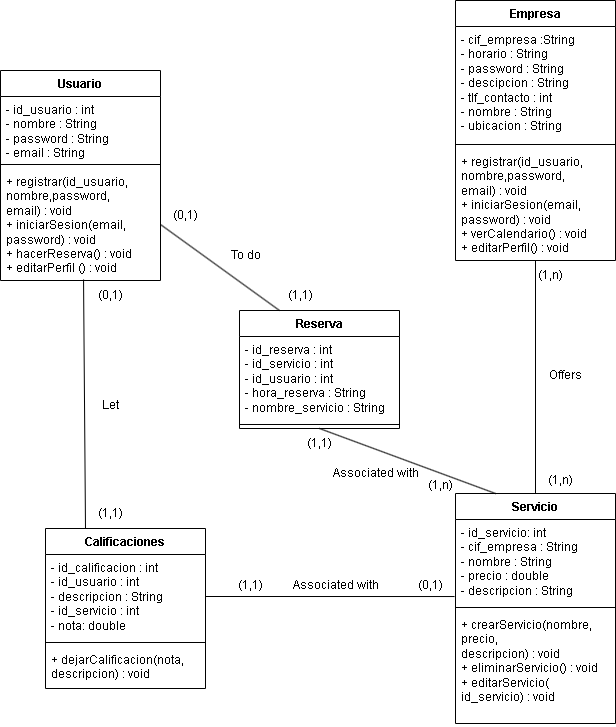

The diagram above was exported from draw.io. Its source (the exported page's mxGraphModel, read from the mxfile embedded in the PNG):
<mxGraphModel dx="1434" dy="732" grid="1" gridSize="10" guides="1" tooltips="1" connect="1" arrows="1" fold="1" page="1" pageScale="1" pageWidth="827" pageHeight="1169" math="0" shadow="0">
  <root>
    <mxCell id="WIyWlLk6GJQsqaUBKTNV-0" />
    <mxCell id="WIyWlLk6GJQsqaUBKTNV-1" parent="WIyWlLk6GJQsqaUBKTNV-0" />
    <mxCell id="2Ehjha72AP3DUOwBuTSE-0" value="Usuario" style="swimlane;fontStyle=1;align=center;verticalAlign=top;childLayout=stackLayout;horizontal=1;startSize=26;horizontalStack=0;resizeParent=1;resizeParentMax=0;resizeLast=0;collapsible=1;marginBottom=0;whiteSpace=wrap;html=1;" vertex="1" parent="WIyWlLk6GJQsqaUBKTNV-1">
      <mxGeometry x="15" y="100" width="160" height="210" as="geometry" />
    </mxCell>
    <mxCell id="2Ehjha72AP3DUOwBuTSE-1" value="- id_usuario : int&lt;br&gt;- nombre : String&lt;br&gt;- password : String&lt;br&gt;- email : String" style="text;strokeColor=none;fillColor=none;align=left;verticalAlign=top;spacingLeft=4;spacingRight=4;overflow=hidden;rotatable=0;points=[[0,0.5],[1,0.5]];portConstraint=eastwest;whiteSpace=wrap;html=1;" vertex="1" parent="2Ehjha72AP3DUOwBuTSE-0">
      <mxGeometry y="26" width="160" height="64" as="geometry" />
    </mxCell>
    <mxCell id="2Ehjha72AP3DUOwBuTSE-2" value="" style="line;strokeWidth=1;fillColor=none;align=left;verticalAlign=middle;spacingTop=-1;spacingLeft=3;spacingRight=3;rotatable=0;labelPosition=right;points=[];portConstraint=eastwest;strokeColor=inherit;" vertex="1" parent="2Ehjha72AP3DUOwBuTSE-0">
      <mxGeometry y="90" width="160" height="8" as="geometry" />
    </mxCell>
    <mxCell id="2Ehjha72AP3DUOwBuTSE-3" value="+ registrar(id_usuario,&lt;br&gt;nombre,password,&lt;br&gt;email) : void&lt;br&gt;+ iniciarSesion(email,&lt;br&gt;password) : void&lt;br&gt;+ hacerReserva() : void&lt;br&gt;+ editarPerfil () : void" style="text;strokeColor=none;fillColor=none;align=left;verticalAlign=top;spacingLeft=4;spacingRight=4;overflow=hidden;rotatable=0;points=[[0,0.5],[1,0.5]];portConstraint=eastwest;whiteSpace=wrap;html=1;" vertex="1" parent="2Ehjha72AP3DUOwBuTSE-0">
      <mxGeometry y="98" width="160" height="112" as="geometry" />
    </mxCell>
    <mxCell id="2Ehjha72AP3DUOwBuTSE-4" value="Empresa" style="swimlane;fontStyle=1;align=center;verticalAlign=top;childLayout=stackLayout;horizontal=1;startSize=26;horizontalStack=0;resizeParent=1;resizeParentMax=0;resizeLast=0;collapsible=1;marginBottom=0;whiteSpace=wrap;html=1;" vertex="1" parent="WIyWlLk6GJQsqaUBKTNV-1">
      <mxGeometry x="470" y="30" width="160" height="260" as="geometry" />
    </mxCell>
    <mxCell id="2Ehjha72AP3DUOwBuTSE-5" value="- cif_empresa :String&lt;br&gt;- horario : String&lt;br&gt;- password : String&lt;br&gt;- descipcion : String&lt;br&gt;- tlf_contacto : int&lt;br&gt;- nombre : String&lt;br&gt;- ubicacion : String" style="text;strokeColor=none;fillColor=none;align=left;verticalAlign=top;spacingLeft=4;spacingRight=4;overflow=hidden;rotatable=0;points=[[0,0.5],[1,0.5]];portConstraint=eastwest;whiteSpace=wrap;html=1;" vertex="1" parent="2Ehjha72AP3DUOwBuTSE-4">
      <mxGeometry y="26" width="160" height="114" as="geometry" />
    </mxCell>
    <mxCell id="2Ehjha72AP3DUOwBuTSE-6" value="" style="line;strokeWidth=1;fillColor=none;align=left;verticalAlign=middle;spacingTop=-1;spacingLeft=3;spacingRight=3;rotatable=0;labelPosition=right;points=[];portConstraint=eastwest;strokeColor=inherit;" vertex="1" parent="2Ehjha72AP3DUOwBuTSE-4">
      <mxGeometry y="140" width="160" height="8" as="geometry" />
    </mxCell>
    <mxCell id="2Ehjha72AP3DUOwBuTSE-7" value="+ registrar(id_usuario,&lt;br style=&quot;border-color: var(--border-color);&quot;&gt;nombre,password,&lt;br style=&quot;border-color: var(--border-color);&quot;&gt;email) : void&lt;br style=&quot;border-color: var(--border-color);&quot;&gt;+ iniciarSesion(email,&lt;br style=&quot;border-color: var(--border-color);&quot;&gt;password) : void&lt;br style=&quot;border-color: var(--border-color);&quot;&gt;+ verCalendario() : void&lt;br&gt;+ editarPerfil() : void" style="text;strokeColor=none;fillColor=none;align=left;verticalAlign=top;spacingLeft=4;spacingRight=4;overflow=hidden;rotatable=0;points=[[0,0.5],[1,0.5]];portConstraint=eastwest;whiteSpace=wrap;html=1;" vertex="1" parent="2Ehjha72AP3DUOwBuTSE-4">
      <mxGeometry y="148" width="160" height="112" as="geometry" />
    </mxCell>
    <mxCell id="2Ehjha72AP3DUOwBuTSE-42" style="edgeStyle=orthogonalEdgeStyle;rounded=0;orthogonalLoop=1;jettySize=auto;html=1;exitX=0.5;exitY=0;exitDx=0;exitDy=0;entryX=0.5;entryY=1;entryDx=0;entryDy=0;entryPerimeter=0;strokeColor=default;endArrow=none;endFill=0;" edge="1" parent="WIyWlLk6GJQsqaUBKTNV-1" source="2Ehjha72AP3DUOwBuTSE-8" target="2Ehjha72AP3DUOwBuTSE-7">
      <mxGeometry relative="1" as="geometry" />
    </mxCell>
    <mxCell id="2Ehjha72AP3DUOwBuTSE-8" value="Servicio" style="swimlane;fontStyle=1;align=center;verticalAlign=top;childLayout=stackLayout;horizontal=1;startSize=26;horizontalStack=0;resizeParent=1;resizeParentMax=0;resizeLast=0;collapsible=1;marginBottom=0;whiteSpace=wrap;html=1;" vertex="1" parent="WIyWlLk6GJQsqaUBKTNV-1">
      <mxGeometry x="470" y="523" width="160" height="230" as="geometry" />
    </mxCell>
    <mxCell id="2Ehjha72AP3DUOwBuTSE-9" value="- id_servicio: int&lt;br&gt;- cif_empresa : String&lt;br&gt;- nombre : String&lt;br&gt;- precio : double&lt;br&gt;- descripcion : String&lt;br&gt;&lt;br&gt;" style="text;strokeColor=none;fillColor=none;align=left;verticalAlign=top;spacingLeft=4;spacingRight=4;overflow=hidden;rotatable=0;points=[[0,0.5],[1,0.5]];portConstraint=eastwest;whiteSpace=wrap;html=1;" vertex="1" parent="2Ehjha72AP3DUOwBuTSE-8">
      <mxGeometry y="26" width="160" height="84" as="geometry" />
    </mxCell>
    <mxCell id="2Ehjha72AP3DUOwBuTSE-10" value="" style="line;strokeWidth=1;fillColor=none;align=left;verticalAlign=middle;spacingTop=-1;spacingLeft=3;spacingRight=3;rotatable=0;labelPosition=right;points=[];portConstraint=eastwest;strokeColor=inherit;" vertex="1" parent="2Ehjha72AP3DUOwBuTSE-8">
      <mxGeometry y="110" width="160" height="8" as="geometry" />
    </mxCell>
    <mxCell id="2Ehjha72AP3DUOwBuTSE-11" value="+ crearServicio(nombre,&lt;br&gt;precio,&lt;br&gt;descripcion) : void&lt;br&gt;+ eliminarServicio() : void&lt;br&gt;+ editarServicio(&lt;br&gt;id_servicio) : void" style="text;strokeColor=none;fillColor=none;align=left;verticalAlign=top;spacingLeft=4;spacingRight=4;overflow=hidden;rotatable=0;points=[[0,0.5],[1,0.5]];portConstraint=eastwest;whiteSpace=wrap;html=1;" vertex="1" parent="2Ehjha72AP3DUOwBuTSE-8">
      <mxGeometry y="118" width="160" height="112" as="geometry" />
    </mxCell>
    <mxCell id="2Ehjha72AP3DUOwBuTSE-12" value="Calificaciones" style="swimlane;fontStyle=1;align=center;verticalAlign=top;childLayout=stackLayout;horizontal=1;startSize=26;horizontalStack=0;resizeParent=1;resizeParentMax=0;resizeLast=0;collapsible=1;marginBottom=0;whiteSpace=wrap;html=1;" vertex="1" parent="WIyWlLk6GJQsqaUBKTNV-1">
      <mxGeometry x="60" y="558" width="160" height="160" as="geometry" />
    </mxCell>
    <mxCell id="2Ehjha72AP3DUOwBuTSE-13" value="- id_calificacion : int&lt;br&gt;- id_usuario : int&lt;br&gt;- descripcion : String&lt;br&gt;- id_servicio : int&lt;br&gt;- nota: double" style="text;strokeColor=none;fillColor=none;align=left;verticalAlign=top;spacingLeft=4;spacingRight=4;overflow=hidden;rotatable=0;points=[[0,0.5],[1,0.5]];portConstraint=eastwest;whiteSpace=wrap;html=1;" vertex="1" parent="2Ehjha72AP3DUOwBuTSE-12">
      <mxGeometry y="26" width="160" height="84" as="geometry" />
    </mxCell>
    <mxCell id="2Ehjha72AP3DUOwBuTSE-14" value="" style="line;strokeWidth=1;fillColor=none;align=left;verticalAlign=middle;spacingTop=-1;spacingLeft=3;spacingRight=3;rotatable=0;labelPosition=right;points=[];portConstraint=eastwest;strokeColor=inherit;" vertex="1" parent="2Ehjha72AP3DUOwBuTSE-12">
      <mxGeometry y="110" width="160" height="8" as="geometry" />
    </mxCell>
    <mxCell id="2Ehjha72AP3DUOwBuTSE-15" value="+ dejarCalificacion(nota,&lt;br&gt;descripcion) : void" style="text;strokeColor=none;fillColor=none;align=left;verticalAlign=top;spacingLeft=4;spacingRight=4;overflow=hidden;rotatable=0;points=[[0,0.5],[1,0.5]];portConstraint=eastwest;whiteSpace=wrap;html=1;" vertex="1" parent="2Ehjha72AP3DUOwBuTSE-12">
      <mxGeometry y="118" width="160" height="42" as="geometry" />
    </mxCell>
    <mxCell id="2Ehjha72AP3DUOwBuTSE-16" value="Reserva" style="swimlane;fontStyle=1;align=center;verticalAlign=top;childLayout=stackLayout;horizontal=1;startSize=26;horizontalStack=0;resizeParent=1;resizeParentMax=0;resizeLast=0;collapsible=1;marginBottom=0;whiteSpace=wrap;html=1;" vertex="1" parent="WIyWlLk6GJQsqaUBKTNV-1">
      <mxGeometry x="254" y="340" width="160" height="118" as="geometry" />
    </mxCell>
    <mxCell id="2Ehjha72AP3DUOwBuTSE-17" value="- id_reserva : int&lt;br&gt;- id_servicio : int&lt;br&gt;- id_usuario : int&lt;br&gt;- hora_reserva : String&lt;br&gt;- nombre_servicio : String" style="text;strokeColor=none;fillColor=none;align=left;verticalAlign=top;spacingLeft=4;spacingRight=4;overflow=hidden;rotatable=0;points=[[0,0.5],[1,0.5]];portConstraint=eastwest;whiteSpace=wrap;html=1;" vertex="1" parent="2Ehjha72AP3DUOwBuTSE-16">
      <mxGeometry y="26" width="160" height="84" as="geometry" />
    </mxCell>
    <mxCell id="2Ehjha72AP3DUOwBuTSE-18" value="" style="line;strokeWidth=1;fillColor=none;align=left;verticalAlign=middle;spacingTop=-1;spacingLeft=3;spacingRight=3;rotatable=0;labelPosition=right;points=[];portConstraint=eastwest;strokeColor=inherit;" vertex="1" parent="2Ehjha72AP3DUOwBuTSE-16">
      <mxGeometry y="110" width="160" height="8" as="geometry" />
    </mxCell>
    <mxCell id="2Ehjha72AP3DUOwBuTSE-22" value="" style="endArrow=none;html=1;rounded=0;exitX=-0.006;exitY=0.917;exitDx=0;exitDy=0;entryX=1;entryY=0.5;entryDx=0;entryDy=0;exitPerimeter=0;" edge="1" parent="WIyWlLk6GJQsqaUBKTNV-1" source="2Ehjha72AP3DUOwBuTSE-9" target="2Ehjha72AP3DUOwBuTSE-13">
      <mxGeometry width="50" height="50" relative="1" as="geometry">
        <mxPoint x="130" y="640" as="sourcePoint" />
        <mxPoint x="180" y="590" as="targetPoint" />
      </mxGeometry>
    </mxCell>
    <mxCell id="2Ehjha72AP3DUOwBuTSE-23" value="" style="endArrow=none;html=1;rounded=0;exitX=0.25;exitY=0;exitDx=0;exitDy=0;entryX=0.5;entryY=1;entryDx=0;entryDy=0;" edge="1" parent="WIyWlLk6GJQsqaUBKTNV-1" source="2Ehjha72AP3DUOwBuTSE-8" target="2Ehjha72AP3DUOwBuTSE-16">
      <mxGeometry width="50" height="50" relative="1" as="geometry">
        <mxPoint x="170" y="520" as="sourcePoint" />
        <mxPoint x="220" y="470" as="targetPoint" />
      </mxGeometry>
    </mxCell>
    <mxCell id="2Ehjha72AP3DUOwBuTSE-24" value="" style="endArrow=none;html=1;rounded=0;exitX=0.25;exitY=0;exitDx=0;exitDy=0;entryX=0.519;entryY=0.991;entryDx=0;entryDy=0;entryPerimeter=0;" edge="1" parent="WIyWlLk6GJQsqaUBKTNV-1" source="2Ehjha72AP3DUOwBuTSE-12" target="2Ehjha72AP3DUOwBuTSE-3">
      <mxGeometry width="50" height="50" relative="1" as="geometry">
        <mxPoint x="90" y="440" as="sourcePoint" />
        <mxPoint x="150" y="340" as="targetPoint" />
      </mxGeometry>
    </mxCell>
    <mxCell id="2Ehjha72AP3DUOwBuTSE-25" value="" style="endArrow=none;html=1;rounded=0;exitX=0.25;exitY=0;exitDx=0;exitDy=0;entryX=1;entryY=0.5;entryDx=0;entryDy=0;" edge="1" parent="WIyWlLk6GJQsqaUBKTNV-1" source="2Ehjha72AP3DUOwBuTSE-16" target="2Ehjha72AP3DUOwBuTSE-3">
      <mxGeometry width="50" height="50" relative="1" as="geometry">
        <mxPoint x="220" y="530" as="sourcePoint" />
        <mxPoint x="270" y="480" as="targetPoint" />
      </mxGeometry>
    </mxCell>
    <mxCell id="2Ehjha72AP3DUOwBuTSE-26" value="Offers" style="text;html=1;align=center;verticalAlign=middle;resizable=0;points=[];autosize=1;strokeColor=none;fillColor=none;" vertex="1" parent="WIyWlLk6GJQsqaUBKTNV-1">
      <mxGeometry x="550" y="390" width="60" height="30" as="geometry" />
    </mxCell>
    <mxCell id="2Ehjha72AP3DUOwBuTSE-27" value="(1,n)" style="text;html=1;align=center;verticalAlign=middle;resizable=0;points=[];autosize=1;strokeColor=none;fillColor=none;" vertex="1" parent="WIyWlLk6GJQsqaUBKTNV-1">
      <mxGeometry x="540" y="290" width="50" height="30" as="geometry" />
    </mxCell>
    <mxCell id="2Ehjha72AP3DUOwBuTSE-28" value="(1,n)" style="text;html=1;align=center;verticalAlign=middle;resizable=0;points=[];autosize=1;strokeColor=none;fillColor=none;" vertex="1" parent="WIyWlLk6GJQsqaUBKTNV-1">
      <mxGeometry x="550" y="495" width="50" height="30" as="geometry" />
    </mxCell>
    <mxCell id="2Ehjha72AP3DUOwBuTSE-30" value="Associated with" style="text;html=1;align=center;verticalAlign=middle;resizable=0;points=[];autosize=1;strokeColor=none;fillColor=none;" vertex="1" parent="WIyWlLk6GJQsqaUBKTNV-1">
      <mxGeometry x="335" y="488" width="110" height="30" as="geometry" />
    </mxCell>
    <mxCell id="2Ehjha72AP3DUOwBuTSE-31" value="(1,1)" style="text;html=1;align=center;verticalAlign=middle;resizable=0;points=[];autosize=1;strokeColor=none;fillColor=none;" vertex="1" parent="WIyWlLk6GJQsqaUBKTNV-1">
      <mxGeometry x="309" y="458" width="50" height="30" as="geometry" />
    </mxCell>
    <mxCell id="2Ehjha72AP3DUOwBuTSE-32" value="(1,n)" style="text;html=1;align=center;verticalAlign=middle;resizable=0;points=[];autosize=1;strokeColor=none;fillColor=none;" vertex="1" parent="WIyWlLk6GJQsqaUBKTNV-1">
      <mxGeometry x="430" y="500" width="50" height="30" as="geometry" />
    </mxCell>
    <mxCell id="2Ehjha72AP3DUOwBuTSE-33" value="(0,1)" style="text;html=1;align=center;verticalAlign=middle;resizable=0;points=[];autosize=1;strokeColor=none;fillColor=none;" vertex="1" parent="WIyWlLk6GJQsqaUBKTNV-1">
      <mxGeometry x="420" y="600" width="50" height="30" as="geometry" />
    </mxCell>
    <mxCell id="2Ehjha72AP3DUOwBuTSE-34" value="(1,1)" style="text;html=1;align=center;verticalAlign=middle;resizable=0;points=[];autosize=1;strokeColor=none;fillColor=none;" vertex="1" parent="WIyWlLk6GJQsqaUBKTNV-1">
      <mxGeometry x="240" y="600" width="50" height="30" as="geometry" />
    </mxCell>
    <mxCell id="2Ehjha72AP3DUOwBuTSE-35" value="Associated with" style="text;html=1;align=center;verticalAlign=middle;resizable=0;points=[];autosize=1;strokeColor=none;fillColor=none;" vertex="1" parent="WIyWlLk6GJQsqaUBKTNV-1">
      <mxGeometry x="295" y="600" width="110" height="30" as="geometry" />
    </mxCell>
    <mxCell id="2Ehjha72AP3DUOwBuTSE-36" value="Let" style="text;html=1;align=center;verticalAlign=middle;resizable=0;points=[];autosize=1;strokeColor=none;fillColor=none;" vertex="1" parent="WIyWlLk6GJQsqaUBKTNV-1">
      <mxGeometry x="105" y="420" width="40" height="30" as="geometry" />
    </mxCell>
    <mxCell id="2Ehjha72AP3DUOwBuTSE-37" value="(0,1)" style="text;html=1;align=center;verticalAlign=middle;resizable=0;points=[];autosize=1;strokeColor=none;fillColor=none;" vertex="1" parent="WIyWlLk6GJQsqaUBKTNV-1">
      <mxGeometry x="100" y="310" width="50" height="30" as="geometry" />
    </mxCell>
    <mxCell id="2Ehjha72AP3DUOwBuTSE-38" value="(1,1)" style="text;html=1;align=center;verticalAlign=middle;resizable=0;points=[];autosize=1;strokeColor=none;fillColor=none;" vertex="1" parent="WIyWlLk6GJQsqaUBKTNV-1">
      <mxGeometry x="100" y="528" width="50" height="30" as="geometry" />
    </mxCell>
    <mxCell id="2Ehjha72AP3DUOwBuTSE-39" value="(0,1)" style="text;html=1;align=center;verticalAlign=middle;resizable=0;points=[];autosize=1;strokeColor=none;fillColor=none;" vertex="1" parent="WIyWlLk6GJQsqaUBKTNV-1">
      <mxGeometry x="175" y="230" width="50" height="30" as="geometry" />
    </mxCell>
    <mxCell id="2Ehjha72AP3DUOwBuTSE-40" value="(1,1)" style="text;html=1;align=center;verticalAlign=middle;resizable=0;points=[];autosize=1;strokeColor=none;fillColor=none;" vertex="1" parent="WIyWlLk6GJQsqaUBKTNV-1">
      <mxGeometry x="290" y="310" width="50" height="30" as="geometry" />
    </mxCell>
    <mxCell id="2Ehjha72AP3DUOwBuTSE-41" value="To do" style="text;html=1;align=center;verticalAlign=middle;resizable=0;points=[];autosize=1;strokeColor=none;fillColor=none;" vertex="1" parent="WIyWlLk6GJQsqaUBKTNV-1">
      <mxGeometry x="235" y="270" width="50" height="30" as="geometry" />
    </mxCell>
  </root>
</mxGraphModel>